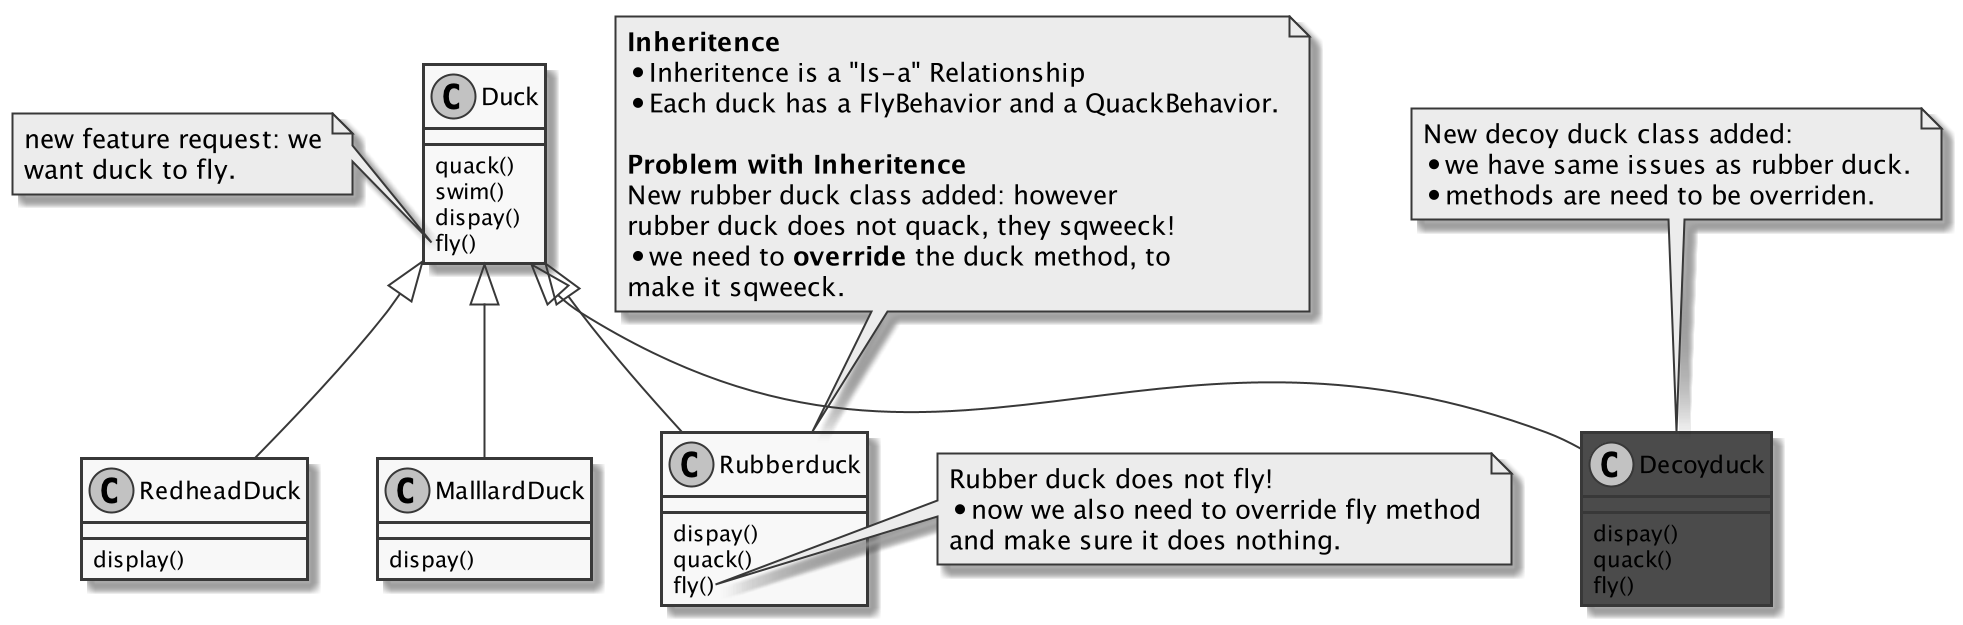

The diagram above was rendered by PlantUML. Its source (embedded in the PNG):
@startuml
skinparam monochrome true
class Duck {
    quack()
    swim()
    dispay()
    fly()
}

note left of Duck::fly
    new feature request: we
    want duck to fly.
end note

class MalllardDuck{
    dispay()
}

class RedheadDuck {
    display()
}

class Rubberduck {
    dispay()
    quack()
    fly()
}

Duck <|-- MalllardDuck
Duck <|-- RedheadDuck
Duck <|-- Rubberduck

note top of Rubberduck
    <b>Inheritence
    * Inheritence is a "Is-a" Relationship
    * Each duck has a FlyBehavior and a QuackBehavior.

    <b>Problem with Inheritence
    New rubber duck class added: however
    rubber duck does not quack, they sqweeck!
    * we need to <b>override</b> the duck method, to
    make it sqweeck.
end note
note right of Rubberduck::fly
    Rubber duck does not fly!
    * now we also need to override fly method
    and make sure it does nothing.
end note

class Decoyduck #green{
    dispay()
    quack()
    fly()
}
Duck <|-- Decoyduck
note top of Decoyduck
    New decoy duck class added:
    * we have same issues as rubber duck.
    * methods are need to be overriden.
end note

@enduml